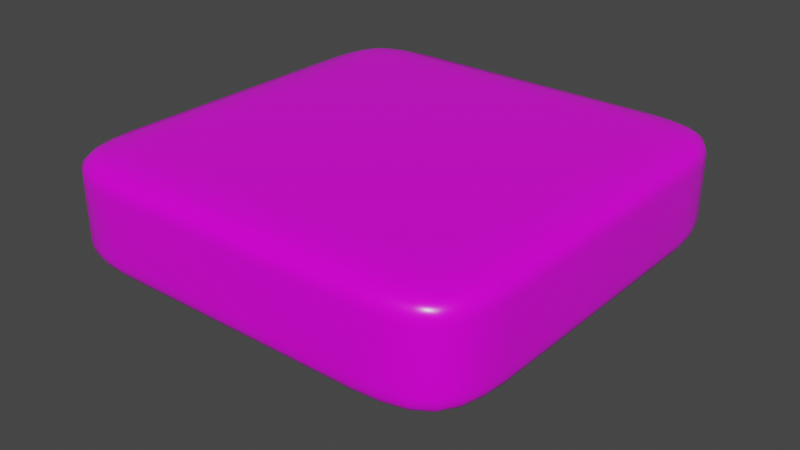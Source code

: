 # Source: pool.blend  (saved by Blender 3.3.6; exported with 4.5.12 LTS)
import bpy
from mathutils import Matrix  # noqa: F401  (used for matrix-valued properties, if any)

bpy.ops.wm.read_factory_settings(use_empty=True)
scene = bpy.context.scene
scene.name = 'Scene'

# ---- collections
col_collection = bpy.data.collections.new('Collection'); scene.collection.children.link(col_collection)

# ---- images (referenced by path relative to the original .blend; pixels are not part of the script)
import os
ASSET_DIR = os.environ.get("B2B_ASSET_DIR", "")  # directory of the original .blend (textures are referenced by path, not embedded)
HERE = os.path.dirname(os.path.abspath(__file__))  # packed textures are extracted next to this script under _unpacked/

def load_image(name, relpath, width, height, colorspace="sRGB"):
    """Load a texture the original file referenced (path relative to the .blend, or extracted next to this script)."""
    p = next((c for c in (os.path.join(HERE, relpath), os.path.join(ASSET_DIR, relpath)) if relpath and os.path.exists(c)), "")
    if p:
        img = bpy.data.images.load(p, check_existing=True)
        img.name = name
    else:  # same state as the original file: an image datablock whose file is absent (Cycles renders it pink)
        img = bpy.data.images.new(name, width, height)
        img.source = "FILE"
        img.filepath = "//" + (relpath or name)
    img.colorspace_settings.name = colorspace
    return img
img_tiles078_4k_color_png = load_image('Tiles078_4K_Color.png', 'textures/Tiles078_4K_Color.png', 1024, 1024, 'sRGB')
img_tiles078_4k_roughness_png = load_image('Tiles078_4K_Roughness.png', 'textures/Tiles078_4K_Roughness.png', 1024, 1024, 'Non-Color')
img_tiles078_4k_displacement_png = load_image('Tiles078_4K_Displacement.png', 'textures/Tiles078_4K_Displacement.png', 1024, 1024, 'Non-Color')
img_tiles107_4k_color_png = load_image('Tiles107_4K_Color.png', 'textures/Tiles107_4K_Color.png', 1024, 1024, 'sRGB')
img_tiles107_4k_roughness_png = load_image('Tiles107_4K_Roughness.png', 'textures/Tiles107_4K_Roughness.png', 1024, 1024, 'Non-Color')
img_tiles107_4k_displacement_png = load_image('Tiles107_4K_Displacement.png', 'textures/Tiles107_4K_Displacement.png', 1024, 1024, 'Non-Color')
img_tiles107_4k_ambientocclusion_png = load_image('Tiles107_4K_AmbientOcclusion.png', 'textures/Tiles107_4K_AmbientOcclusion.png', 1024, 1024, 'Non-Color')
img_tiles072_4k_color_png = load_image('Tiles072_4K_Color.png', 'textures/Tiles072_4K_Color.png', 1024, 1024, 'sRGB')
img_tiles072_4k_roughness_png = load_image('Tiles072_4K_Roughness.png', 'textures/Tiles072_4K_Roughness.png', 1024, 1024, 'Non-Color')
img_tiles072_4k_displacement_png = load_image('Tiles072_4K_Displacement.png', 'textures/Tiles072_4K_Displacement.png', 1024, 1024, 'Non-Color')
img_tiles072_4k_ambientocclusion_png = load_image('Tiles072_4K_AmbientOcclusion.png', 'textures/Tiles072_4K_AmbientOcclusion.png', 1024, 1024, 'Non-Color')

# ---- materials (node trees are filled in below, after node groups)
mat_ambientcg_tiles078_4k_png = bpy.data.materials.new('ambientCG/Tiles078/4K-PNG')
mat_ambientcg_tiles078_4k_png.displacement_method = 'BOTH'
mat_ambientcg_tiles078_4k_png.use_backface_culling = True
mat_ambientcg_tiles078_4k_png.use_transparent_shadow = False
mat_ambientcg_tiles078_4k_png.roughness = 1.0
mat_ambientcg_tiles107_4k_png = bpy.data.materials.new('ambientCG/Tiles107/4K-PNG')
mat_ambientcg_tiles107_4k_png.displacement_method = 'BOTH'
mat_ambientcg_tiles107_4k_png.use_backface_culling = True
mat_ambientcg_tiles107_4k_png.use_transparent_shadow = False
mat_ambientcg_tiles107_4k_png.roughness = 1.0
mat_ambientcg_tiles072_4k_png = bpy.data.materials.new('ambientCG/Tiles072/4K-PNG')
mat_ambientcg_tiles072_4k_png.displacement_method = 'BOTH'
mat_ambientcg_tiles072_4k_png.use_backface_culling = True
mat_ambientcg_tiles072_4k_png.use_transparent_shadow = False
mat_ambientcg_tiles072_4k_png.roughness = 1.0
mat_water = bpy.data.materials.new('water')
mat_water.surface_render_method = 'BLENDED'
mat_water.blend_method = 'BLEND'
mat_water.use_backface_culling = True
mat_water.use_transparent_shadow = False

# ---- node groups
ng_auto_smooth = bpy.data.node_groups.new('Auto Smooth', 'GeometryNodeTree')
_s = ng_auto_smooth.interface.new_socket(name='Geometry', in_out='OUTPUT', socket_type='NodeSocketGeometry')
_s = ng_auto_smooth.interface.new_socket(name='Geometry', in_out='INPUT', socket_type='NodeSocketGeometry')
_s = ng_auto_smooth.interface.new_socket(name='Angle', in_out='INPUT', socket_type='NodeSocketFloat')
_s.subtype = 'ANGLE'
_s.min_value = 0.0
_s.max_value = 3.142
ng_auto_smooth.is_modifier = True
_N = ng_auto_smooth.nodes; _L = ng_auto_smooth.links
n0 = _N.new('NodeGroupOutput'); n0.name = 'Group Output'; n0.location = (480, -100)
n1 = _N.new('NodeGroupInput'); n1.name = 'Group Input'; n1.location = (-420, -300)
n2 = _N.new('NodeGroupInput'); n2.name = 'Group Input.001'; n2.location = (-60, -100)
n3 = _N.new('GeometryNodeSetShadeSmooth'); n3.name = 'Set Shade Smooth'; n3.location = (120, -100)
n3.domain = 'EDGE'
n4 = _N.new('GeometryNodeSetShadeSmooth'); n4.name = 'Set Shade Smooth.001'; n4.location = (300, -100)
n5 = _N.new('GeometryNodeInputMeshEdgeAngle'); n5.name = 'Edge Angle'; n5.location = (-420, -220)
n6 = _N.new('GeometryNodeInputEdgeSmooth'); n6.name = 'Is Edge Smooth'; n6.location = (-60, -160)
n7 = _N.new('GeometryNodeInputShadeSmooth'); n7.name = 'Is Face Smooth'; n7.location = (-240, -340)
n8 = _N.new('FunctionNodeBooleanMath'); n8.name = 'Boolean Math'; n8.location = (-60, -220)
n9 = _N.new('FunctionNodeCompare'); n9.name = 'Compare'; n9.location = (-240, -180)
n9.operation = 'LESS_EQUAL'
_L.new(n5.outputs[0], n9.inputs[0])
_L.new(n4.outputs[0], n0.inputs[0])
_L.new(n1.outputs[1], n9.inputs[1])
_L.new(n9.outputs[0], n8.inputs[0])
_L.new(n7.outputs[0], n8.inputs[1])
_L.new(n2.outputs[0], n3.inputs[0])
_L.new(n6.outputs[0], n3.inputs[1])
_L.new(n3.outputs[0], n4.inputs[0])
_L.new(n8.outputs[0], n3.inputs[2])
n0.is_active_output = True

# ---- material node trees
mat_ambientcg_tiles078_4k_png.use_nodes = True; mat_ambientcg_tiles078_4k_png.node_tree.nodes.clear()
_N = mat_ambientcg_tiles078_4k_png.node_tree.nodes; _L = mat_ambientcg_tiles078_4k_png.node_tree.links
n0 = _N.new('NodeFrame'); n0.name = 'Frame'; n0.location = (-1190, 30)
n0.label = 'Texture Coordinates'
n0.width = 440
n1 = _N.new('ShaderNodeBsdfPrincipled'); n1.name = 'Principled BSDF'; n1.location = (-340, 0)
n1.distribution = 'GGX'
n1.subsurface_method = 'RANDOM_WALK_SKIN'
n1.inputs[3].default_value = 1.45
n1.inputs[27].default_value = (0.0, 0.0, 0.0, 1.0)
n1.inputs[28].default_value = 1.0
n2 = _N.new('ShaderNodeTexCoord'); n2.name = 'Texture Coordinate'; n2.location = (30, -30)
n3 = _N.new('ShaderNodeMapping'); n3.name = 'Mapping'; n3.location = (270, -30)
n4 = _N.new('ShaderNodeTexImage'); n4.name = 'Image Texture'; n4.location = (-680, 0)
n4.image = img_tiles078_4k_color_png
n5 = _N.new('ShaderNodeTexImage'); n5.name = 'Image Texture.001'; n5.location = (-680, -271)
n5.image = img_tiles078_4k_roughness_png
n6 = _N.new('ShaderNodeTexImage'); n6.name = 'Image Texture.002'; n6.location = (-680, -542)
n6.image = img_tiles078_4k_displacement_png
n7 = _N.new('ShaderNodeDisplacement'); n7.name = 'Displacement'; n7.location = (-340, -591)
n7.inputs[2].default_value = 0.2
n8 = _N.new('ShaderNodeOutputMaterial'); n8.name = 'Material Output'; n8.location = (0, 0)
n2.parent = n0
n3.parent = n0
_L.new(n1.outputs[0], n8.inputs[0])
_L.new(n2.outputs[2], n3.inputs[0])
_L.new(n3.outputs[0], n4.inputs[0])
_L.new(n3.outputs[0], n5.inputs[0])
_L.new(n3.outputs[0], n6.inputs[0])
_L.new(n4.outputs[0], n1.inputs[0])
_L.new(n5.outputs[0], n1.inputs[2])
_L.new(n6.outputs[0], n7.inputs[0])
_L.new(n7.outputs[0], n8.inputs[2])
n8.is_active_output = True
mat_ambientcg_tiles107_4k_png.use_nodes = True; mat_ambientcg_tiles107_4k_png.node_tree.nodes.clear()
_N = mat_ambientcg_tiles107_4k_png.node_tree.nodes; _L = mat_ambientcg_tiles107_4k_png.node_tree.links
n0 = _N.new('ShaderNodeBsdfPrincipled'); n0.name = 'Principled BSDF'; n0.location = (-340, 0)
n0.distribution = 'GGX'
n0.subsurface_method = 'RANDOM_WALK_SKIN'
n0.inputs[3].default_value = 1.45
n0.inputs[27].default_value = (0.0, 0.0, 0.0, 1.0)
n0.inputs[28].default_value = 1.0
n1 = _N.new('ShaderNodeOutputMaterial'); n1.name = 'Material Output'; n1.location = (0, 0)
n2 = _N.new('ShaderNodeTexCoord'); n2.name = 'Texture Coordinate'; n2.location = (30, -30)
n3 = _N.new('ShaderNodeMapping'); n3.name = 'Mapping'; n3.location = (270, -30)
n4 = _N.new('NodeFrame'); n4.name = 'Frame'; n4.location = (-1190, 30)
n4.label = 'Texture Coordinates'
n4.width = 440
n5 = _N.new('ShaderNodeTexImage'); n5.name = 'Image Texture'; n5.location = (-680, 0)
n5.image = img_tiles107_4k_color_png
n6 = _N.new('ShaderNodeTexImage'); n6.name = 'Image Texture.001'; n6.location = (-680, -271)
n6.image = img_tiles107_4k_roughness_png
n7 = _N.new('ShaderNodeTexImage'); n7.name = 'Image Texture.002'; n7.location = (-680, -542)
n7.image = img_tiles107_4k_displacement_png
n8 = _N.new('ShaderNodeTexImage'); n8.name = 'Image Texture.003'; n8.location = (0, 300)
n8.image = img_tiles107_4k_ambientocclusion_png
n9 = _N.new('ShaderNodeDisplacement'); n9.name = 'Displacement'; n9.location = (-340, -591)
n9.inputs[2].default_value = 0.2
n2.parent = n4
n3.parent = n4
_L.new(n0.outputs[0], n1.inputs[0])
_L.new(n2.outputs[2], n3.inputs[0])
_L.new(n3.outputs[0], n5.inputs[0])
_L.new(n3.outputs[0], n6.inputs[0])
_L.new(n3.outputs[0], n7.inputs[0])
_L.new(n3.outputs[0], n8.inputs[0])
_L.new(n5.outputs[0], n0.inputs[0])
_L.new(n6.outputs[0], n0.inputs[2])
_L.new(n7.outputs[0], n9.inputs[0])
_L.new(n9.outputs[0], n1.inputs[2])
n1.is_active_output = True
mat_ambientcg_tiles072_4k_png.use_nodes = True; mat_ambientcg_tiles072_4k_png.node_tree.nodes.clear()
_N = mat_ambientcg_tiles072_4k_png.node_tree.nodes; _L = mat_ambientcg_tiles072_4k_png.node_tree.links
n0 = _N.new('ShaderNodeBsdfPrincipled'); n0.name = 'Principled BSDF'; n0.location = (-340, 0)
n0.distribution = 'GGX'
n0.subsurface_method = 'RANDOM_WALK_SKIN'
n0.inputs[3].default_value = 1.45
n0.inputs[27].default_value = (0.0, 0.0, 0.0, 1.0)
n0.inputs[28].default_value = 1.0
n1 = _N.new('ShaderNodeOutputMaterial'); n1.name = 'Material Output'; n1.location = (0, 0)
n2 = _N.new('ShaderNodeTexCoord'); n2.name = 'Texture Coordinate'; n2.location = (30, -30)
n3 = _N.new('ShaderNodeMapping'); n3.name = 'Mapping'; n3.location = (270, -30)
n4 = _N.new('NodeFrame'); n4.name = 'Frame'; n4.location = (-1190, 30)
n4.label = 'Texture Coordinates'
n4.width = 440
n5 = _N.new('ShaderNodeTexImage'); n5.name = 'Image Texture'; n5.location = (-680, 0)
n5.image = img_tiles072_4k_color_png
n6 = _N.new('ShaderNodeTexImage'); n6.name = 'Image Texture.001'; n6.location = (-680, -271)
n6.image = img_tiles072_4k_roughness_png
n7 = _N.new('ShaderNodeTexImage'); n7.name = 'Image Texture.002'; n7.location = (-680, -542)
n7.image = img_tiles072_4k_displacement_png
n8 = _N.new('ShaderNodeTexImage'); n8.name = 'Image Texture.003'; n8.location = (0, 300)
n8.image = img_tiles072_4k_ambientocclusion_png
n9 = _N.new('ShaderNodeDisplacement'); n9.name = 'Displacement'; n9.location = (-340, -591)
n9.inputs[2].default_value = 0.2
n2.parent = n4
n3.parent = n4
_L.new(n0.outputs[0], n1.inputs[0])
_L.new(n2.outputs[2], n3.inputs[0])
_L.new(n3.outputs[0], n5.inputs[0])
_L.new(n3.outputs[0], n6.inputs[0])
_L.new(n3.outputs[0], n7.inputs[0])
_L.new(n3.outputs[0], n8.inputs[0])
_L.new(n5.outputs[0], n0.inputs[0])
_L.new(n6.outputs[0], n0.inputs[2])
_L.new(n7.outputs[0], n9.inputs[0])
_L.new(n9.outputs[0], n1.inputs[2])
n1.is_active_output = True
mat_water.use_nodes = True; mat_water.node_tree.nodes.clear()
_N = mat_water.node_tree.nodes; _L = mat_water.node_tree.links
n0 = _N.new('ShaderNodeBsdfPrincipled'); n0.name = 'Principled BSDF'; n0.location = (10, 300)
n0.distribution = 'GGX'
n0.subsurface_method = 'RANDOM_WALK_SKIN'
n0.inputs[0].default_value = (0.09805, 0.07925, 0.8, 1.0)
n0.inputs[3].default_value = 1.45
n0.inputs[4].default_value = 0.8
n0.inputs[27].default_value = (0.0, 0.0, 0.0, 1.0)
n0.inputs[28].default_value = 1.0
n1 = _N.new('ShaderNodeOutputMaterial'); n1.name = 'Material Output'; n1.location = (300, 300)
_L.new(n0.outputs[0], n1.inputs[0])
n1.is_active_output = True

# ---- world
world_world = bpy.data.worlds.new('World'); scene.world = world_world
world_world.use_nodes = True; world_world.node_tree.nodes.clear()
_N = world_world.node_tree.nodes; _L = world_world.node_tree.links
n0 = _N.new('ShaderNodeOutputWorld'); n0.name = 'World Output'; n0.location = (300, 300)
n1 = _N.new('ShaderNodeBackground'); n1.name = 'Background'; n1.location = (10, 300)
n1.inputs[0].default_value = (0.05088, 0.05088, 0.05088, 1.0)
_L.new(n1.outputs[0], n0.inputs[0])
n0.is_active_output = True
world_world.color = (0.05088, 0.05088, 0.05088)
world_world.use_sun_shadow = False
world_world.sun_shadow_jitter_overblur = 0.0

# ---- meshes
me_cube_001 = bpy.data.meshes.new('Cube.001')
me_cube_001.from_pydata([(-10.0, -10.0, -6.1), (-10.0, -10.0, -0.1), (-10.0, 10.0, -6.1), (-10.0, 10.0, -0.1), (10.0, -10.0, -6.1), (10.0, -10.0, -0.1), (10.0, 10.0, -6.1), (10.0, 10.0, -0.1), (-17.0, -17.0, -0.1), (-17.0, 17.0, -0.1), (17.0, -17.0, -0.1), (17.0, 17.0, -0.1), (-17.0, -17.0, 7.9), (-17.0, 17.0, 7.9), (17.0, -17.0, 7.9), (17.0, 17.0, 7.9)], [], [(0, 2, 3, 1), (2, 6, 7, 3), (6, 4, 5, 7), (4, 0, 1, 5), (2, 0, 4, 6), (1, 3, 9, 8), (5, 1, 8, 10), (3, 7, 11, 9), (7, 5, 10, 11), (9, 11, 15, 13), (11, 10, 14, 15), (8, 9, 13, 12), (10, 8, 12, 14), (12, 13, 15, 14)])
me_cube_001.polygons.foreach_set('use_smooth', [True] * 14)
me_cube_001.polygons.foreach_set('material_index', [1, 1, 1, 1, 1, 0, 0, 0, 0, 2, 2, 2, 2, 2])
_uv = me_cube_001.uv_layers.new(name='UVMap')
_uv.uv.foreach_set('vector', [0.0, 0.34, 1.0, 0.34, 1.0, 0.66, 0.0, 0.66, 0.0, 0.34, 1.0, 0.34, 1.0, 0.66, 0.0, 0.66, 1.0, 0.34, 0.0, 0.34, 0.0, 0.66, 1.0, 0.66, 1.0, 0.34, 0.0, 0.34, 0.0, 0.66, 1.0, 0.66, 0.0, 1.0, 0.0, 0.0, 1.0, 0.0, 1.0, 1.0, -0.6765, -0.6765, -0.6765, 1.676, -1.5, 2.5, -1.5, -1.5, 1.676, -0.6765, -0.6765, -0.6765, -1.5, -1.5, 2.5, -1.5, -0.6765, 1.676, 1.676, 1.676, 2.5, 2.5, -1.5, 2.5, 1.676, 1.676, 1.676, -0.6765, 2.5, -1.5, 2.5, 2.5, 0.0, 0.3588, 1.0, 0.3588, 1.0, 0.5941, 0.0, 0.5941, 1.125, 0.3529, 0.125, 0.3529, 0.125, 0.5882, 1.125, 0.5882, 0.125, 0.3529, 1.125, 0.3529, 1.125, 0.5882, 0.125, 0.5882, 1.0, 0.3529, 0.0, 0.3529, 0.0, 0.5882, 1.0, 0.5882, 0.0, 0.125, 0.0, 1.125, 1.0, 1.125, 1.0, 0.125])
me_cube_001.materials.append(mat_ambientcg_tiles078_4k_png)
me_cube_001.materials.append(mat_ambientcg_tiles107_4k_png)
me_cube_001.materials.append(mat_ambientcg_tiles072_4k_png)
me_cube_001.update()
me_cube_002 = bpy.data.meshes.new('Cube.002')
me_cube_002.from_pydata([(-11.0, -11.0, -1.233), (-11.0, 11.0, -1.233), (11.0, -11.0, -1.233), (11.0, 11.0, -1.233)], [], [(0, 2, 3, 1)])
_uv = me_cube_002.uv_layers.new(name='UVMap')
_uv.uv.foreach_set('vector', [0.0, 0.0, 0.0, 0.0, 0.0, 0.0, 0.0, 0.0])
me_cube_002.materials.append(mat_water)
me_cube_002.update()

# ---- objects
ob_pool = bpy.data.objects.new('Pool', me_cube_001)
ob_water = bpy.data.objects.new('Water', me_cube_002)

# ---- transforms, parenting, visibility, modifiers, constraints
ob_pool.location = (0.0, 0.0, 0.0)
_m = ob_pool.modifiers.new('Subdivision', 'SUBSURF')
_m.subdivision_type = 'SIMPLE'
_m = ob_pool.modifiers.new('Subdivision.001', 'SUBSURF')
_m.levels = 2
_m = ob_pool.modifiers.new('Decimate', 'DECIMATE')
_m.decimate_type = 'DISSOLVE'
_m.ratio = 0.2585
_m.angle_limit = 0.03491
_m.delimit = {'NORMAL'}
_m = ob_pool.modifiers.new('Auto Smooth', 'NODES')
_m.node_group = ng_auto_smooth
_gi = [s.identifier for s in ng_auto_smooth.interface.items_tree if s.item_type == 'SOCKET' and s.in_out == 'INPUT']
_m[_gi[1]] = 0.5236  # Angle
ob_water.location = (0.0, 0.0, 0.0)
_m = ob_water.modifiers.new('Subdivision', 'SUBSURF')
_m.subdivision_type = 'SIMPLE'
_m = ob_water.modifiers.new('Subdivision.001', 'SUBSURF')
_m.levels = 2
_m = ob_water.modifiers.new('Decimate', 'DECIMATE')
_m.decimate_type = 'DISSOLVE'
_m.angle_limit = 0.06981
_m.delimit = {'NORMAL'}
_m = ob_water.modifiers.new('Auto Smooth', 'NODES')
_m.node_group = ng_auto_smooth
_gi = [s.identifier for s in ng_auto_smooth.interface.items_tree if s.item_type == 'SOCKET' and s.in_out == 'INPUT']
_m[_gi[1]] = 0.5236  # Angle

# ---- collection membership
col_collection.objects.link(ob_pool)
col_collection.objects.link(ob_water)

# ---- scene / render settings (as saved in the file)
scene.frame_start = 1; scene.frame_end = 250; scene.frame_set(1)
scene.render.engine = 'BLENDER_EEVEE_NEXT'
scene.cycles.sampling_pattern = 'TABULATED_SOBOL'
scene.cycles.use_light_tree = False
scene.view_settings.view_transform = 'Filmic'
bpy.context.view_layer.update()

# ---- added for rendering (the .blend has no active camera and no usable light): camera, sun
cam_auto = bpy.data.cameras.new('AutoCamera')
cam_auto.lens = 50.0
cam_auto.sensor_width = 36.0
cam_auto.clip_end = 1000.0
ob_auto_camera = bpy.data.objects.new('AutoCamera', cam_auto)
scene.collection.objects.link(ob_auto_camera)
ob_auto_camera.location = (46.1505, -55.3806, 37.7999)
ob_auto_camera.rotation_euler = (1.09748, -7.21219e-08, 0.694738)
scene.camera = ob_auto_camera
light_auto_sun = bpy.data.lights.new('AutoSun', 'SUN')
light_auto_sun.energy = 3.0
light_auto_sun.angle = 0.0523599
ob_auto_sun = bpy.data.objects.new('AutoSun', light_auto_sun)
scene.collection.objects.link(ob_auto_sun)
ob_auto_sun.rotation_euler = (0.872665, 0.174533, 0.523599)
bpy.context.view_layer.update()
